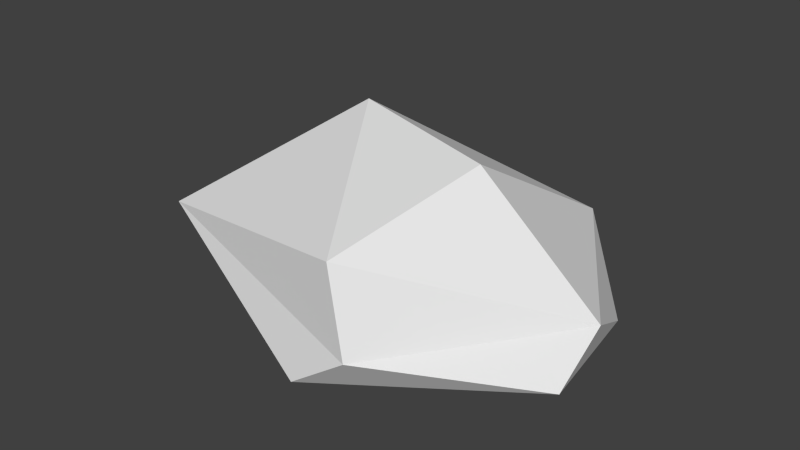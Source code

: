 # Source: Model_Source.blend  (saved by Blender 2.75.0; exported with 4.5.12 LTS)
import bpy
from mathutils import Matrix  # noqa: F401  (used for matrix-valued properties, if any)

bpy.ops.wm.read_factory_settings(use_empty=True)
scene = bpy.context.scene
scene.name = 'Scene'

# ---- collections
col_collection_1 = bpy.data.collections.new('Collection 1'); scene.collection.children.link(col_collection_1)
col_collection_2 = bpy.data.collections.new('Collection 2'); scene.collection.children.link(col_collection_2)
col_collection_2.hide_render = True
col_collection_2.hide_viewport = True
col_collection_3 = bpy.data.collections.new('Collection 3'); scene.collection.children.link(col_collection_3)
col_collection_3.hide_render = True
col_collection_3.hide_viewport = True

# ---- world
world_world = bpy.data.worlds.new('World'); scene.world = world_world
world_world.color = (0.05088, 0.05088, 0.05088)
world_world.use_sun_shadow = False
world_world.sun_shadow_jitter_overblur = 0.0
world_world.cycles.sampling_method = 'MANUAL'
world_world.cycles.sample_map_resolution = 256

# ---- meshes
me_icosphere = bpy.data.meshes.new('Icosphere')
me_icosphere.from_pydata([(-0.2799, 0.8396, -0.211), (0.1309, -0.8913, 0.6048), (-0.6273, 0.7394, 0.3083), (0.4349, 0.8694, 0.2917), (1.017, -0.01631, 0.2131), (-0.4523, 0.06138, 0.9422), (0.09527, -0.11, -0.3209), (-0.03944, -0.9784, -0.05598), (1.031, -0.3673, 0.0276), (-0.9572, 0.04734, -0.2277), (0.8297, 0.5184, -0.09321), (0.2823, -0.9655, 0.1725), (-1.251, -0.5804, 0.3516), (-1.18, -0.03512, -0.05096), (0.4145, -0.1625, 0.8987)], [], [(6, 9, 0), (0, 9, 2), (8, 4, 11), (7, 11, 12), (0, 2, 3), (10, 3, 4), (1, 4, 14), (12, 1, 5), (2, 12, 5), (3, 2, 5), (4, 3, 14), (14, 3, 5), (5, 1, 14), (13, 12, 2), (12, 11, 1), (11, 4, 1), (10, 0, 3), (2, 9, 13), (13, 9, 12), (9, 7, 12), (7, 8, 11), (8, 10, 4), (6, 0, 10), (6, 7, 9), (8, 6, 10), (6, 8, 7)])
_uv = me_icosphere.uv_layers.new(name='UVMap')
_uv.uv.foreach_set('vector', [0.5033, 0.504, 0.6104, 0.9369, 0.08487, 0.8503, 0.6483, 0.2576, 0.9105, 0.5096, 0.564, 0.6076, 0.4462, 0.4851, 0.5617, 0.292, 0.5617, 0.8412, 0.2238, 0.8195, 0.1207, 0.6727, 0.8169, 0.8195, 0.6483, 0.2576, 0.564, 0.6076, 0.202, 0.2965, 0.516, 0.1218, 0.8422, 0.2602, 0.304, 0.4122, 0.2212, 0.9329, 0.304, 0.4122, 0.5283, 0.8619, 0.8169, 0.8195, 0.2228, 0.5491, 0.7489, 0.2112, 0.564, 0.6076, 0.7994, 0.9227, 0.2715, 0.9227, 0.202, 0.2965, 0.564, 0.6076, 0.2715, 0.9227, 0.304, 0.4122, 0.8422, 0.2602, 0.5283, 0.8619, 0.5283, 0.8619, 0.8422, 0.2602, 0.8422, 0.8976, 0.7489, 0.2112, 0.2228, 0.5491, 0.3567, 0.1133, 0.919, 0.6617, 0.7994, 0.9227, 0.564, 0.6076, 0.8169, 0.8195, 0.1207, 0.6727, 0.2228, 0.5491, 0.06303, 0.7146, 0.304, 0.4122, 0.2212, 0.9329, 0.2297, 0.03927, 0.6483, 0.2576, 0.202, 0.2965, 0.564, 0.6076, 0.9105, 0.5096, 0.919, 0.6617, 0.6848, 0.9804, 0.6104, 0.9369, 0.9566, 0.829, 0.6104, 0.9369, 0.9566, 0.323, 0.9566, 0.829, 0.9566, 0.323, 0.4487, 0.03265, 0.8816, 0.1689, 0.1108, 0.4105, 0.516, 0.1218, 0.304, 0.4122, 0.5033, 0.504, 0.08487, 0.8503, 0.04128, 0.3287, 0.5033, 0.504, 0.9566, 0.323, 0.6104, 0.9369, 0.4487, 0.03265, 0.5033, 0.504, 0.04128, 0.3287, 0.5033, 0.504, 0.4487, 0.03265, 0.9566, 0.323])
me_icosphere.use_remesh_preserve_volume = False
me_icosphere.use_remesh_preserve_attributes = False
me_icosphere.use_mirror_vertex_groups = False
me_icosphere.update()
me_icosphere_001 = bpy.data.meshes.new('Icosphere.001')
me_icosphere_001.from_pydata([(0.1736, -1.076, 0.1865), (-0.4958, 0.8814, -0.01131), (0.4349, 0.8694, 0.2917), (1.087, -0.178, 0.05209), (0.02185, -0.03099, 1.044), (0.7966, 0.3865, -0.2292), (-1.39, -0.3828, 0.1224)], [], [(5, 6, 1), (5, 2, 3), (0, 3, 4), (6, 0, 4), (1, 6, 4), (2, 1, 4), (3, 2, 4), (5, 1, 2), (5, 0, 6), (5, 3, 0)])
_uv = me_icosphere_001.uv_layers.new(name='UVMap')
_uv.uv.foreach_set('vector', [0.106, 0.3533, 0.8534, 0.8738, 0.08487, 0.8503, 0.516, 0.1218, 0.8422, 0.2602, 0.1968, 0.4113, 0.1011, 0.7671, 0.1968, 0.4113, 0.6753, 0.8786, 0.8169, 0.8195, 0.1757, 0.6863, 0.5403, 0.1591, 0.6115, 0.4102, 0.8386, 0.8115, 0.2715, 0.9227, 0.202, 0.2965, 0.6115, 0.4102, 0.2715, 0.9227, 0.1968, 0.4113, 0.8422, 0.2602, 0.6753, 0.8786, 0.2297, 0.03927, 0.6115, 0.4102, 0.202, 0.2965, 0.106, 0.3533, 0.9108, 0.2288, 0.8534, 0.8738, 0.106, 0.3533, 0.4487, 0.03265, 0.9108, 0.2288])
me_icosphere_001.use_remesh_preserve_volume = False
me_icosphere_001.use_remesh_preserve_attributes = False
me_icosphere_001.use_mirror_vertex_groups = False
me_icosphere_001.update()
me_icosphere_002 = bpy.data.meshes.new('Icosphere.002')
me_icosphere_002.from_pydata([(0.1736, -1.076, 0.1865), (0.2548, 0.9703, 0.2031), (1.074, 0.1009, -0.1314), (0.02185, -0.03099, 1.044), (-1.39, -0.3828, 0.1224)], [], [(2, 4, 1), (0, 2, 3), (4, 0, 3), (1, 4, 3), (2, 1, 3), (2, 0, 4)])
_uv = me_icosphere_002.uv_layers.new(name='UVMap')
_uv.uv.foreach_set('vector', [0.2974, 0.1741, 0.8534, 0.8738, 0.08487, 0.8503, 0.1011, 0.7671, 0.3377, 0.2835, 0.6753, 0.8786, 0.8169, 0.8195, 0.1757, 0.6863, 0.5403, 0.1591, 0.2856, 0.3197, 0.8386, 0.8115, 0.2715, 0.9227, 0.3377, 0.2835, 0.8422, 0.2602, 0.6753, 0.8786, 0.2974, 0.1741, 0.9108, 0.2288, 0.8534, 0.8738])
me_icosphere_002.use_remesh_preserve_volume = False
me_icosphere_002.use_remesh_preserve_attributes = False
me_icosphere_002.use_mirror_vertex_groups = False
me_icosphere_002.update()

# ---- objects
ob_model_0 = bpy.data.objects.new('Model_0', me_icosphere)
ob_model_1 = bpy.data.objects.new('Model_1', me_icosphere_001)
ob_model_2 = bpy.data.objects.new('Model_2', me_icosphere_002)

# ---- transforms, parenting, visibility, modifiers, constraints
ob_model_0.location = (0.0, 0.0, 0.0)
ob_model_0.lineart.crease_threshold = 0.0
ob_model_1.location = (0.0, 0.0, 0.0)
ob_model_1.lineart.crease_threshold = 0.0
ob_model_2.location = (0.0, 0.0, 0.0)
ob_model_2.lineart.crease_threshold = 0.0

# ---- collection membership
col_collection_1.objects.link(ob_model_0)
col_collection_2.objects.link(ob_model_1)
col_collection_3.objects.link(ob_model_2)

# ---- scene / render settings (as saved in the file)
scene.frame_start = 1; scene.frame_end = 250; scene.frame_set(1)
scene.render.engine = 'BLENDER_EEVEE_NEXT'
scene.render.resolution_percentage = 50
scene.render.dither_intensity = 0.0
scene.cycles.use_denoising = False
scene.cycles.samples = 10
scene.cycles.sampling_pattern = 'TABULATED_SOBOL'
scene.cycles.light_sampling_threshold = 0.0
scene.cycles.use_adaptive_sampling = False
scene.cycles.use_light_tree = False
scene.cycles.blur_glossy = 0.0
scene.cycles.pixel_filter_type = 'GAUSSIAN'
scene.cycles.sample_clamp_indirect = 0.0
scene.view_settings.view_transform = 'Standard'
bpy.context.view_layer.update()

# ---- added for rendering (the .blend has no active camera and no usable light): camera, sun
cam_auto = bpy.data.cameras.new('AutoCamera')
cam_auto.lens = 50.0
cam_auto.sensor_width = 36.0
cam_auto.clip_end = 1000.0
ob_auto_camera = bpy.data.objects.new('AutoCamera', cam_auto)
scene.collection.objects.link(ob_auto_camera)
ob_auto_camera.location = (3.07846, -3.92863, 2.94564)
ob_auto_camera.rotation_euler = (1.09748, -7.21219e-08, 0.694738)
scene.camera = ob_auto_camera
light_auto_sun = bpy.data.lights.new('AutoSun', 'SUN')
light_auto_sun.energy = 3.0
light_auto_sun.angle = 0.0523599
ob_auto_sun = bpy.data.objects.new('AutoSun', light_auto_sun)
scene.collection.objects.link(ob_auto_sun)
ob_auto_sun.rotation_euler = (0.872665, 0.174533, 0.523599)
bpy.context.view_layer.update()
